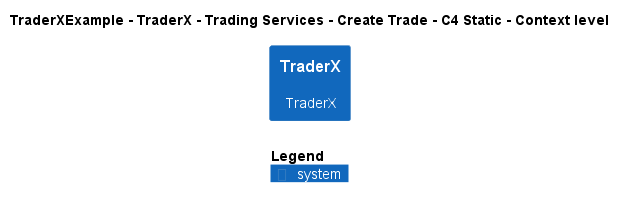

The diagram above was rendered by PlantUML. Its source (embedded in the PNG):
@startuml
!include ..\..\..\..\..\..\..\.c4s\C4_Context.puml

AddElementTag("c4interflow:lifecycle:new", $bgColor=green, $fontColor=#ffffff, $borderColor=green, $shadowing="False")
AddElementTag("c4interflow:lifecycle:changed", $bgColor=orange, $fontColor=#ffffff, $borderColor=orange, $shadowing="False")
AddElementTag("c4interflow:lifecycle:removed", $bgColor=red, $fontColor=#ffffff, $borderColor=red, $shadowing="False")

AddRelTag("c4interflow:lifecycle:new", $textColor=green, $lineColor=green)
AddRelTag("c4interflow:lifecycle:changed", $textColor=orange, $lineColor=orange)
AddRelTag("c4interflow:lifecycle:removed", $textColor=red, $lineColor=red)

SHOW_PERSON_PORTRAIT()
LAYOUT_TOP_DOWN()

skinparam linetype polyline

title TraderXExample - TraderX - Trading Services - Create Trade - C4 Static - Context level

System(TraderXExample.SoftwareSystems.TraderX, "TraderX", "TraderX")



SHOW_LEGEND()
@enduml